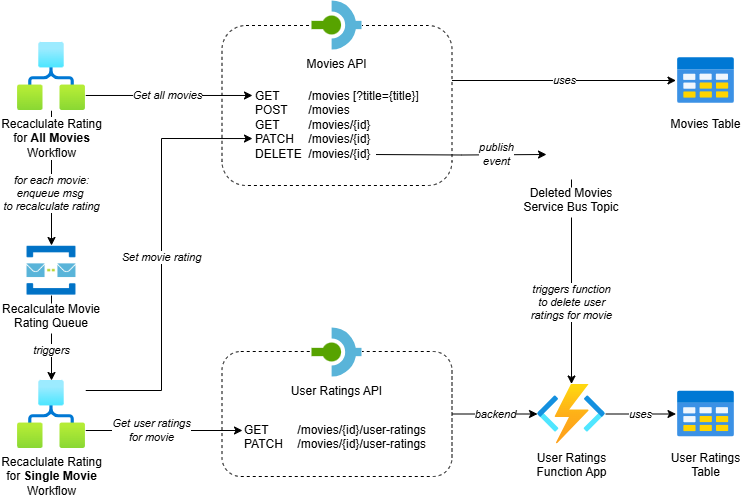

The diagram above was exported from draw.io. Its source (the exported page's mxGraphModel, read from the mxfile embedded in the PNG):
<mxGraphModel dx="1741" dy="942" grid="1" gridSize="10" guides="1" tooltips="1" connect="1" arrows="1" fold="1" page="1" pageScale="1" pageWidth="850" pageHeight="1100" math="0" shadow="0">
  <root>
    <mxCell id="0" />
    <mxCell id="1" parent="0" />
    <mxCell id="2" value="" style="rounded=1;whiteSpace=wrap;html=1;dashed=1;" parent="1" vertex="1">
      <mxGeometry x="244.5" y="391" width="230" height="125" as="geometry" />
    </mxCell>
    <mxCell id="3" value="" style="rounded=1;whiteSpace=wrap;html=1;dashed=1;" parent="1" vertex="1">
      <mxGeometry x="244.5" y="65" width="230" height="160" as="geometry" />
    </mxCell>
    <mxCell id="4" value="uses" style="edgeStyle=orthogonalEdgeStyle;rounded=0;orthogonalLoop=1;jettySize=auto;html=1;fontStyle=2" parent="1" source="5" edge="1">
      <mxGeometry relative="1" as="geometry">
        <mxPoint x="698.5" y="453.5" as="targetPoint" />
      </mxGeometry>
    </mxCell>
    <mxCell id="5" value="User Ratings&lt;div&gt;Function App&lt;/div&gt;" style="image;aspect=fixed;html=1;points=[];align=center;fontSize=12;image=img/lib/azure2/compute/Function_Apps.svg;imageBackground=default;" parent="1" vertex="1">
      <mxGeometry x="560" y="423.5" width="68" height="60" as="geometry" />
    </mxCell>
    <mxCell id="7" value="triggers" style="edgeStyle=orthogonalEdgeStyle;rounded=0;orthogonalLoop=1;jettySize=auto;html=1;fontStyle=2" parent="1" source="23" target="13" edge="1">
      <mxGeometry x="0.2941" relative="1" as="geometry">
        <mxPoint as="offset" />
        <mxPoint x="74" y="347" as="sourcePoint" />
      </mxGeometry>
    </mxCell>
    <mxCell id="8" value="for each movie:&lt;div&gt;enqueue msg&amp;nbsp;&lt;/div&gt;&lt;div&gt;to recalculate rating&lt;/div&gt;" style="edgeStyle=orthogonalEdgeStyle;rounded=0;orthogonalLoop=1;jettySize=auto;html=1;fontStyle=2" parent="1" source="10" target="23" edge="1">
      <mxGeometry x="0.2308" relative="1" as="geometry">
        <mxPoint as="offset" />
        <mxPoint x="74" y="317" as="targetPoint" />
      </mxGeometry>
    </mxCell>
    <mxCell id="9" value="Get all movies" style="edgeStyle=orthogonalEdgeStyle;rounded=0;orthogonalLoop=1;jettySize=auto;html=1;entryX=-0.006;entryY=0.126;entryDx=0;entryDy=0;entryPerimeter=0;fontStyle=2" parent="1" source="10" target="19" edge="1">
      <mxGeometry x="-0.0208" relative="1" as="geometry">
        <mxPoint as="offset" />
        <Array as="points">
          <mxPoint x="275" y="134" />
        </Array>
        <mxPoint x="434" y="150" as="targetPoint" />
      </mxGeometry>
    </mxCell>
    <mxCell id="10" value="Recaclulate Rating&lt;div&gt;for &lt;b&gt;All Movies&lt;/b&gt;&lt;/div&gt;&lt;div&gt;Workflow&lt;/div&gt;" style="image;aspect=fixed;html=1;points=[];align=center;fontSize=12;image=img/lib/azure2/internet_of_things/Logic_Apps.svg;imageBackground=default;labelBackgroundColor=default;" parent="1" vertex="1">
      <mxGeometry x="40" y="82" width="68" height="68" as="geometry" />
    </mxCell>
    <mxCell id="11" value="Set movie rating" style="edgeStyle=orthogonalEdgeStyle;rounded=0;orthogonalLoop=1;jettySize=auto;html=1;entryX=-0.024;entryY=0.68;entryDx=0;entryDy=0;entryPerimeter=0;fontStyle=2" parent="1" source="13" edge="1">
      <mxGeometry relative="1" as="geometry">
        <Array as="points">
          <mxPoint x="184" y="430.03" />
          <mxPoint x="184" y="178.03" />
        </Array>
        <mxPoint x="108" y="425.02857142857135" as="sourcePoint" />
        <mxPoint x="274.99199999999996" y="178.04000000000008" as="targetPoint" />
      </mxGeometry>
    </mxCell>
    <mxCell id="12" value="Get user ratings&lt;div&gt;for movie&lt;/div&gt;" style="edgeStyle=orthogonalEdgeStyle;rounded=0;orthogonalLoop=1;jettySize=auto;html=1;fontStyle=2;" parent="1" source="13" edge="1">
      <mxGeometry x="-0.1589" relative="1" as="geometry">
        <mxPoint as="offset" />
        <Array as="points">
          <mxPoint x="144" y="470" />
          <mxPoint x="144" y="470" />
        </Array>
        <mxPoint x="149" y="470" as="sourcePoint" />
        <mxPoint x="265" y="470" as="targetPoint" />
      </mxGeometry>
    </mxCell>
    <mxCell id="13" value="Recaclulate Rating&lt;div&gt;for &lt;b&gt;Single Movie&lt;/b&gt;&lt;/div&gt;&lt;div&gt;Workflow&lt;/div&gt;" style="image;aspect=fixed;html=1;points=[];align=center;fontSize=12;image=img/lib/azure2/internet_of_things/Logic_Apps.svg;imageBackground=default;labelBackgroundColor=default;" parent="1" vertex="1">
      <mxGeometry x="40" y="420" width="68" height="68" as="geometry" />
    </mxCell>
    <mxCell id="14" value="uses" style="edgeStyle=orthogonalEdgeStyle;rounded=0;orthogonalLoop=1;jettySize=auto;html=1;fontStyle=2" parent="1" source="3" target="17" edge="1">
      <mxGeometry relative="1" as="geometry">
        <Array as="points">
          <mxPoint x="493.5" y="120.02999999999997" />
          <mxPoint x="493.5" y="120.02999999999997" />
        </Array>
        <mxPoint x="483.5" y="70" as="sourcePoint" />
      </mxGeometry>
    </mxCell>
    <mxCell id="15" value="Movies API" style="shape=image;verticalLabelPosition=bottom;labelBackgroundColor=default;verticalAlign=top;aspect=fixed;imageAspect=0;image=data:image/svg+xml,(base64 omitted: 468 chars);imageBackground=default;" parent="1" vertex="1">
      <mxGeometry x="334.5" y="40" width="50" height="50" as="geometry" />
    </mxCell>
    <mxCell id="16" value="backend" style="edgeStyle=orthogonalEdgeStyle;rounded=0;orthogonalLoop=1;jettySize=auto;html=1;fontStyle=2" parent="1" source="2" target="5" edge="1">
      <mxGeometry relative="1" as="geometry" />
    </mxCell>
    <mxCell id="17" value="Movies Table" style="shape=image;verticalLabelPosition=bottom;labelBackgroundColor=default;verticalAlign=top;aspect=fixed;imageAspect=0;image=data:image/svg+xml,(base64 omitted: 1460 chars);" parent="1" vertex="1">
      <mxGeometry x="698.5" y="90" width="60" height="60" as="geometry" />
    </mxCell>
    <mxCell id="18" value="publish&lt;div&gt;event&lt;/div&gt;" style="edgeStyle=orthogonalEdgeStyle;rounded=0;orthogonalLoop=1;jettySize=auto;html=1;fontStyle=2" parent="1" target="22" edge="1">
      <mxGeometry x="0.4183" relative="1" as="geometry">
        <mxPoint as="offset" />
        <Array as="points" />
        <mxPoint x="398.5" y="194.0322580645161" as="sourcePoint" />
        <mxPoint x="566" y="194.0322580645161" as="targetPoint" />
      </mxGeometry>
    </mxCell>
    <mxCell id="19" value="GET&lt;span style=&quot;white-space: pre;&quot;&gt;&#09;&lt;/span&gt;&lt;span style=&quot;white-space: pre;&quot;&gt;&#09;&lt;/span&gt;/movies [?title={title}]&lt;div&gt;POST&lt;span style=&quot;white-space: pre;&quot;&gt;&#09;&lt;/span&gt;/movies&lt;/div&gt;&lt;div&gt;GET&lt;span style=&quot;white-space: pre;&quot;&gt;&#09;&lt;/span&gt;&lt;span style=&quot;white-space: pre;&quot;&gt;&#09;&lt;/span&gt;/movies/{id}&lt;/div&gt;&lt;div&gt;PATCH&lt;span style=&quot;white-space: pre;&quot;&gt;&#09;&lt;/span&gt;/movies/{id}&lt;/div&gt;&lt;div&gt;DELETE&lt;span style=&quot;white-space: pre;&quot;&gt;&#09;&lt;/span&gt;/movies/{id}&lt;/div&gt;" style="text;html=1;whiteSpace=wrap;strokeColor=none;fillColor=none;align=left;verticalAlign=top;rounded=0;" parent="1" vertex="1">
      <mxGeometry x="276" y="122" width="167" height="103" as="geometry" />
    </mxCell>
    <mxCell id="20" value="GET&lt;span style=&quot;white-space: pre;&quot;&gt;&#09;&lt;/span&gt;&lt;span style=&quot;white-space: pre;&quot;&gt;&#09;&lt;/span&gt;/movies/{id}/user-ratings&lt;div&gt;PATCH&lt;span style=&quot;white-space: pre;&quot;&gt;&#09;&lt;/span&gt;&lt;span style=&quot;background-color: transparent; color: light-dark(rgb(0, 0, 0), rgb(255, 255, 255));&quot;&gt;/movies/{id}&lt;/span&gt;&lt;span style=&quot;background-color: transparent; color: light-dark(rgb(0, 0, 0), rgb(255, 255, 255));&quot;&gt;/user-ratings&lt;/span&gt;&lt;/div&gt;" style="text;html=1;whiteSpace=wrap;strokeColor=none;fillColor=none;align=left;verticalAlign=top;rounded=0;" parent="1" vertex="1">
      <mxGeometry x="264.5" y="456" width="190" height="60" as="geometry" />
    </mxCell>
    <mxCell id="21" value="triggers function&lt;div&gt;to delete user&lt;/div&gt;&lt;div&gt;ratings for movie&lt;/div&gt;" style="edgeStyle=orthogonalEdgeStyle;rounded=0;orthogonalLoop=1;jettySize=auto;html=1;fontStyle=2" parent="1" source="22" target="5" edge="1">
      <mxGeometry x="0.2024" relative="1" as="geometry">
        <mxPoint as="offset" />
      </mxGeometry>
    </mxCell>
    <mxCell id="22" value="Deleted Movies&#10;Service Bus Topic" style="shape=image;verticalLabelPosition=bottom;labelBackgroundColor=default;verticalAlign=top;aspect=fixed;imageAspect=0;image=https://symbols.getvecta.com/stencil_28/57_service-bus-topics.be69285a0d.png;labelPosition=center;align=center;" parent="1" vertex="1">
      <mxGeometry x="569" y="169" width="50" height="50" as="geometry" />
    </mxCell>
    <mxCell id="23" value="Recalculate Movie&#10;Rating Queue" style="shape=image;verticalLabelPosition=bottom;labelBackgroundColor=default;verticalAlign=top;aspect=fixed;imageAspect=0;image=data:image/png,(base64 omitted: 3148 chars);" parent="1" vertex="1">
      <mxGeometry x="48.82000000000005" y="285" width="50.35" height="50" as="geometry" />
    </mxCell>
    <mxCell id="24" value="User Ratings API" style="shape=image;verticalLabelPosition=bottom;labelBackgroundColor=default;verticalAlign=top;aspect=fixed;imageAspect=0;image=data:image/svg+xml,(base64 omitted: 468 chars);imageBackground=default;" parent="1" vertex="1">
      <mxGeometry x="334.5" y="367" width="50" height="50" as="geometry" />
    </mxCell>
    <mxCell id="25" value="User Ratings&#10;Table" style="shape=image;verticalLabelPosition=bottom;labelBackgroundColor=default;verticalAlign=top;aspect=fixed;imageAspect=0;image=data:image/svg+xml,(base64 omitted: 1460 chars);" vertex="1" parent="1">
      <mxGeometry x="698.5" y="423.5" width="60" height="60" as="geometry" />
    </mxCell>
  </root>
</mxGraphModel>